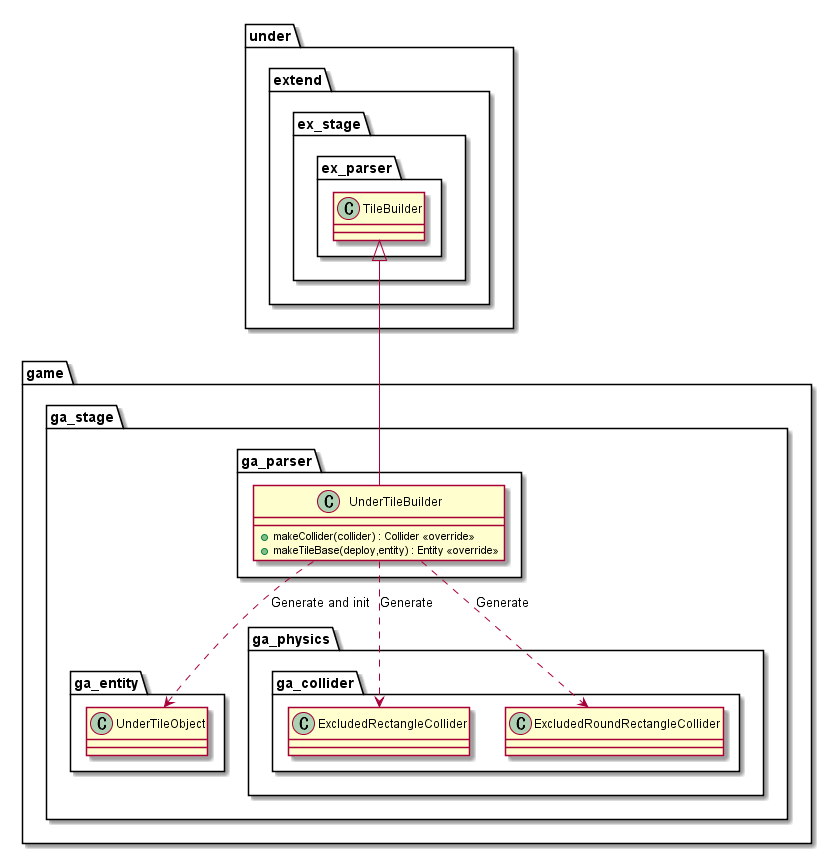

The diagram above was rendered by PlantUML. Its source (embedded in the PNG):
@startuml ParserGameTile

package game {
    package ga_stage {
        package ga_parser {
            class UnderTileBuilder {
                +makeCollider(collider) : Collider <<override>>
                +makeTileBase(deploy,entity) : Entity <<override>>
            }
        }
    }
}

package game {
    package ga_stage {
        package ga_entity {
            class UnderTileObject
        }
        package ga_physics {
            package ga_collider {
                class ExcludedRectangleCollider
                class ExcludedRoundRectangleCollider
            }
        }
    }
}

package under {
    package extend {
        package ex_stage {
            package ex_parser {
                class TileBuilder
            }
        }
    }
}

UnderTileBuilder ..> ExcludedRectangleCollider : Generate
UnderTileBuilder ..> ExcludedRoundRectangleCollider : Generate

UnderTileBuilder ..> UnderTileObject : Generate and init

TileBuilder <|-- UnderTileBuilder

@enduml